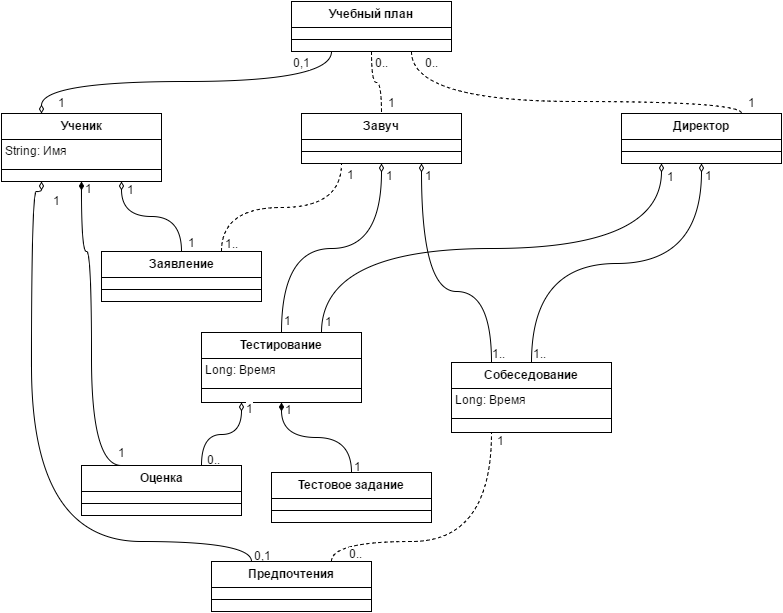

The diagram above was exported from draw.io. Its source (the exported page's mxGraphModel, read from the mxfile embedded in the PNG):
<mxGraphModel dx="880" dy="448" grid="1" gridSize="10" guides="1" tooltips="1" connect="1" arrows="1" fold="1" page="1" pageScale="1" pageWidth="826" pageHeight="1169" background="#ffffff" math="0" shadow="0">
  <root>
    <mxCell id="0" />
    <mxCell id="1" parent="0" />
    <mxCell id="18" value="Директор" style="swimlane;html=1;fontStyle=1;align=center;verticalAlign=top;childLayout=stackLayout;horizontal=1;startSize=26;horizontalStack=0;resizeParent=1;resizeLast=0;collapsible=1;marginBottom=0;swimlaneFillColor=#ffffff;" parent="1" vertex="1">
      <mxGeometry x="630" y="122" width="160" height="50" as="geometry" />
    </mxCell>
    <mxCell id="20" value="" style="line;html=1;strokeWidth=1;fillColor=none;align=left;verticalAlign=middle;spacingTop=-1;spacingLeft=3;spacingRight=3;rotatable=0;labelPosition=right;points=[];portConstraint=eastwest;" parent="18" vertex="1">
      <mxGeometry y="26" width="160" height="24" as="geometry" />
    </mxCell>
    <mxCell id="22" value="Ученик" style="swimlane;html=1;fontStyle=1;align=center;verticalAlign=top;childLayout=stackLayout;horizontal=1;startSize=26;horizontalStack=0;resizeParent=1;resizeLast=0;collapsible=1;marginBottom=0;swimlaneFillColor=#ffffff;" parent="1" vertex="1">
      <mxGeometry x="10" y="122" width="160" height="68" as="geometry" />
    </mxCell>
    <mxCell id="23" value="String: Имя" style="text;html=1;strokeColor=none;fillColor=none;align=left;verticalAlign=top;spacingLeft=4;spacingRight=4;whiteSpace=wrap;overflow=hidden;rotatable=0;points=[[0,0.5],[1,0.5]];portConstraint=eastwest;" parent="22" vertex="1">
      <mxGeometry y="26" width="160" height="26" as="geometry" />
    </mxCell>
    <mxCell id="24" value="" style="line;html=1;strokeWidth=1;fillColor=none;align=left;verticalAlign=middle;spacingTop=-1;spacingLeft=3;spacingRight=3;rotatable=0;labelPosition=right;points=[];portConstraint=eastwest;" parent="22" vertex="1">
      <mxGeometry y="52" width="160" height="8" as="geometry" />
    </mxCell>
    <mxCell id="26" value="Завуч" style="swimlane;html=1;fontStyle=1;align=center;verticalAlign=top;childLayout=stackLayout;horizontal=1;startSize=26;horizontalStack=0;resizeParent=1;resizeLast=0;collapsible=1;marginBottom=0;swimlaneFillColor=#ffffff;" parent="1" vertex="1">
      <mxGeometry x="310" y="122" width="160" height="50" as="geometry" />
    </mxCell>
    <mxCell id="28" value="" style="line;html=1;strokeWidth=1;fillColor=none;align=left;verticalAlign=middle;spacingTop=-1;spacingLeft=3;spacingRight=3;rotatable=0;labelPosition=right;points=[];portConstraint=eastwest;" parent="26" vertex="1">
      <mxGeometry y="26" width="160" height="24" as="geometry" />
    </mxCell>
    <mxCell id="51" style="edgeStyle=orthogonalEdgeStyle;curved=1;rounded=0;html=1;exitX=0.5;exitY=0;entryX=0.75;entryY=1;shadow=0;endArrow=diamondThin;endFill=0;jettySize=auto;orthogonalLoop=1;" parent="1" source="47" target="22" edge="1">
      <mxGeometry relative="1" as="geometry">
        <Array as="points">
          <mxPoint x="190" y="225" />
          <mxPoint x="130" y="225" />
        </Array>
      </mxGeometry>
    </mxCell>
    <mxCell id="57" value="1" style="text;html=1;resizable=0;points=[];;align=center;verticalAlign=middle;labelBackgroundColor=#ffffff;" parent="51" vertex="1" connectable="0">
      <mxGeometry x="-0.8" y="-1" relative="1" as="geometry">
        <mxPoint x="9" y="3" as="offset" />
      </mxGeometry>
    </mxCell>
    <mxCell id="59" value="1" style="text;html=1;resizable=0;points=[];;align=center;verticalAlign=middle;labelBackgroundColor=#ffffff;" parent="51" vertex="1" connectable="0">
      <mxGeometry x="0.775" y="-1" relative="1" as="geometry">
        <mxPoint x="8" y="-8" as="offset" />
      </mxGeometry>
    </mxCell>
    <mxCell id="60" style="edgeStyle=orthogonalEdgeStyle;curved=1;rounded=0;html=1;exitX=0.75;exitY=0;entryX=0.25;entryY=1;shadow=0;endArrow=none;endFill=0;jettySize=auto;orthogonalLoop=1;dashed=1;" parent="1" source="47" target="26" edge="1">
      <mxGeometry relative="1" as="geometry" />
    </mxCell>
    <mxCell id="72" value="1.." style="text;html=1;resizable=0;points=[];;align=center;verticalAlign=middle;labelBackgroundColor=#ffffff;" parent="60" vertex="1" connectable="0">
      <mxGeometry x="-0.8846" relative="1" as="geometry">
        <mxPoint x="10" y="3" as="offset" />
      </mxGeometry>
    </mxCell>
    <mxCell id="73" value="1" style="text;html=1;resizable=0;points=[];;align=center;verticalAlign=middle;labelBackgroundColor=#ffffff;" parent="60" vertex="1" connectable="0">
      <mxGeometry x="0.8942" y="-3" relative="1" as="geometry">
        <mxPoint x="6" y="-1" as="offset" />
      </mxGeometry>
    </mxCell>
    <mxCell id="47" value="Заявление" style="swimlane;html=1;fontStyle=1;align=center;verticalAlign=top;childLayout=stackLayout;horizontal=1;startSize=26;horizontalStack=0;resizeParent=1;resizeLast=0;collapsible=1;marginBottom=0;swimlaneFillColor=#ffffff;" parent="1" vertex="1">
      <mxGeometry x="110" y="260" width="160" height="50" as="geometry" />
    </mxCell>
    <mxCell id="49" value="" style="line;html=1;strokeWidth=1;fillColor=none;align=left;verticalAlign=middle;spacingTop=-1;spacingLeft=3;spacingRight=3;rotatable=0;labelPosition=right;points=[];portConstraint=eastwest;" parent="47" vertex="1">
      <mxGeometry y="26" width="160" height="24" as="geometry" />
    </mxCell>
    <mxCell id="89" style="edgeStyle=orthogonalEdgeStyle;curved=1;rounded=0;html=1;exitX=0.5;exitY=0;entryX=0.5;entryY=1;shadow=0;endArrow=diamondThin;endFill=0;jettySize=auto;orthogonalLoop=1;" parent="1" source="62" target="26" edge="1">
      <mxGeometry relative="1" as="geometry" />
    </mxCell>
    <mxCell id="91" value="1" style="text;html=1;resizable=0;points=[];;align=center;verticalAlign=middle;labelBackgroundColor=#ffffff;" parent="89" vertex="1" connectable="0">
      <mxGeometry x="-0.899" y="-1" relative="1" as="geometry">
        <mxPoint x="5" y="1" as="offset" />
      </mxGeometry>
    </mxCell>
    <mxCell id="93" value="1" style="text;html=1;resizable=0;points=[];;align=center;verticalAlign=middle;labelBackgroundColor=#ffffff;" parent="89" vertex="1" connectable="0">
      <mxGeometry x="0.8586" y="-1" relative="1" as="geometry">
        <mxPoint x="7" y="-8" as="offset" />
      </mxGeometry>
    </mxCell>
    <mxCell id="90" style="edgeStyle=orthogonalEdgeStyle;curved=1;rounded=0;html=1;exitX=0.75;exitY=0;entryX=0.25;entryY=1;shadow=0;endArrow=diamondThin;endFill=0;jettySize=auto;orthogonalLoop=1;" parent="1" source="62" target="18" edge="1">
      <mxGeometry relative="1" as="geometry" />
    </mxCell>
    <mxCell id="92" value="1" style="text;html=1;resizable=0;points=[];;align=center;verticalAlign=middle;labelBackgroundColor=#ffffff;" parent="90" vertex="1" connectable="0">
      <mxGeometry x="-0.9447" y="-2" relative="1" as="geometry">
        <mxPoint x="5" y="2" as="offset" />
      </mxGeometry>
    </mxCell>
    <mxCell id="94" value="1" style="text;html=1;resizable=0;points=[];;align=center;verticalAlign=middle;labelBackgroundColor=#ffffff;" parent="90" vertex="1" connectable="0">
      <mxGeometry x="0.9196" y="-2" relative="1" as="geometry">
        <mxPoint x="7" y="-8" as="offset" />
      </mxGeometry>
    </mxCell>
    <mxCell id="62" value="Тестирование" style="swimlane;html=1;fontStyle=1;align=center;verticalAlign=top;childLayout=stackLayout;horizontal=1;startSize=26;horizontalStack=0;resizeParent=1;resizeLast=0;collapsible=1;marginBottom=0;swimlaneFillColor=#ffffff;" parent="1" vertex="1">
      <mxGeometry x="210" y="341" width="160" height="70" as="geometry" />
    </mxCell>
    <mxCell id="63" value="Long: Время" style="text;html=1;strokeColor=none;fillColor=none;align=left;verticalAlign=top;spacingLeft=4;spacingRight=4;whiteSpace=wrap;overflow=hidden;rotatable=0;points=[[0,0.5],[1,0.5]];portConstraint=eastwest;" parent="62" vertex="1">
      <mxGeometry y="26" width="160" height="26" as="geometry" />
    </mxCell>
    <mxCell id="64" value="" style="line;html=1;strokeWidth=1;fillColor=none;align=left;verticalAlign=middle;spacingTop=-1;spacingLeft=3;spacingRight=3;rotatable=0;labelPosition=right;points=[];portConstraint=eastwest;" parent="62" vertex="1">
      <mxGeometry y="52" width="160" height="8" as="geometry" />
    </mxCell>
    <mxCell id="70" style="edgeStyle=orthogonalEdgeStyle;curved=1;rounded=0;html=1;exitX=0.5;exitY=0;entryX=0.5;entryY=1;shadow=0;endArrow=diamondThin;endFill=1;jettySize=auto;orthogonalLoop=1;" parent="1" source="66" target="62" edge="1">
      <mxGeometry relative="1" as="geometry" />
    </mxCell>
    <mxCell id="81" value="1" style="text;html=1;resizable=0;points=[];;align=center;verticalAlign=middle;labelBackgroundColor=#ffffff;" parent="70" vertex="1" connectable="0">
      <mxGeometry x="-0.8941" y="3" relative="1" as="geometry">
        <mxPoint x="9" as="offset" />
      </mxGeometry>
    </mxCell>
    <mxCell id="82" value="1" style="text;html=1;resizable=0;points=[];;align=center;verticalAlign=middle;labelBackgroundColor=#ffffff;" parent="70" vertex="1" connectable="0">
      <mxGeometry x="0.8824" y="-2" relative="1" as="geometry">
        <mxPoint x="5" y="-2" as="offset" />
      </mxGeometry>
    </mxCell>
    <mxCell id="66" value="Тестовое задание" style="swimlane;html=1;fontStyle=1;align=center;verticalAlign=top;childLayout=stackLayout;horizontal=1;startSize=26;horizontalStack=0;resizeParent=1;resizeLast=0;collapsible=1;marginBottom=0;swimlaneFillColor=#ffffff;" parent="1" vertex="1">
      <mxGeometry x="280" y="481" width="160" height="50" as="geometry" />
    </mxCell>
    <mxCell id="68" value="" style="line;html=1;strokeWidth=1;fillColor=none;align=left;verticalAlign=middle;spacingTop=-1;spacingLeft=3;spacingRight=3;rotatable=0;labelPosition=right;points=[];portConstraint=eastwest;" parent="66" vertex="1">
      <mxGeometry y="26" width="160" height="24" as="geometry" />
    </mxCell>
    <mxCell id="79" style="edgeStyle=orthogonalEdgeStyle;curved=1;rounded=0;html=1;exitX=0.75;exitY=0;entryX=0.25;entryY=1;shadow=0;endArrow=diamondThin;endFill=0;jettySize=auto;orthogonalLoop=1;" parent="1" source="75" target="62" edge="1">
      <mxGeometry relative="1" as="geometry" />
    </mxCell>
    <mxCell id="83" value="1" style="text;html=1;resizable=0;points=[];;align=center;verticalAlign=middle;labelBackgroundColor=#ffffff;" parent="79" vertex="1" connectable="0">
      <mxGeometry x="0.7818" relative="1" as="geometry">
        <mxPoint x="8" y="-6" as="offset" />
      </mxGeometry>
    </mxCell>
    <mxCell id="84" value="0.." style="text;html=1;resizable=0;points=[];;align=center;verticalAlign=middle;labelBackgroundColor=#ffffff;" parent="79" vertex="1" connectable="0">
      <mxGeometry x="-0.8545" y="-3" relative="1" as="geometry">
        <mxPoint x="9" as="offset" />
      </mxGeometry>
    </mxCell>
    <mxCell id="85" style="edgeStyle=orthogonalEdgeStyle;curved=1;rounded=0;html=1;entryX=0.5;entryY=1;shadow=0;endArrow=diamondThin;endFill=1;jettySize=auto;orthogonalLoop=1;exitX=0.25;exitY=0;" parent="1" source="75" target="22" edge="1">
      <mxGeometry relative="1" as="geometry">
        <Array as="points">
          <mxPoint x="100" y="474" />
          <mxPoint x="100" y="260" />
          <mxPoint x="90" y="260" />
        </Array>
        <mxPoint x="150" y="450" as="sourcePoint" />
      </mxGeometry>
    </mxCell>
    <mxCell id="87" value="1" style="text;html=1;resizable=0;points=[];;align=center;verticalAlign=middle;labelBackgroundColor=#ffffff;" parent="85" vertex="1" connectable="0">
      <mxGeometry x="-0.9522" y="-1" relative="1" as="geometry">
        <mxPoint x="8" y="-13" as="offset" />
      </mxGeometry>
    </mxCell>
    <mxCell id="88" value="1" style="text;html=1;resizable=0;points=[];;align=center;verticalAlign=middle;labelBackgroundColor=#ffffff;" parent="85" vertex="1" connectable="0">
      <mxGeometry x="0.9522" y="-3" relative="1" as="geometry">
        <mxPoint x="4" y="-2" as="offset" />
      </mxGeometry>
    </mxCell>
    <mxCell id="75" value="Оценка" style="swimlane;html=1;fontStyle=1;align=center;verticalAlign=top;childLayout=stackLayout;horizontal=1;startSize=26;horizontalStack=0;resizeParent=1;resizeLast=0;collapsible=1;marginBottom=0;swimlaneFillColor=#ffffff;" parent="1" vertex="1">
      <mxGeometry x="90" y="474" width="160" height="50" as="geometry" />
    </mxCell>
    <mxCell id="77" value="" style="line;html=1;strokeWidth=1;fillColor=none;align=left;verticalAlign=middle;spacingTop=-1;spacingLeft=3;spacingRight=3;rotatable=0;labelPosition=right;points=[];portConstraint=eastwest;" parent="75" vertex="1">
      <mxGeometry y="26" width="160" height="24" as="geometry" />
    </mxCell>
    <mxCell id="101" style="edgeStyle=orthogonalEdgeStyle;curved=1;rounded=0;html=1;exitX=0.25;exitY=0;entryX=0.75;entryY=1;shadow=0;endArrow=diamondThin;endFill=0;jettySize=auto;orthogonalLoop=1;" parent="1" source="97" target="26" edge="1">
      <mxGeometry relative="1" as="geometry">
        <Array as="points">
          <mxPoint x="500" y="300" />
          <mxPoint x="430" y="300" />
        </Array>
      </mxGeometry>
    </mxCell>
    <mxCell id="105" value="1" style="text;html=1;resizable=0;points=[];;align=center;verticalAlign=middle;labelBackgroundColor=#ffffff;" parent="101" vertex="1" connectable="0">
      <mxGeometry x="0.8736" y="-2" relative="1" as="geometry">
        <mxPoint x="5" y="-6" as="offset" />
      </mxGeometry>
    </mxCell>
    <mxCell id="106" value="1.." style="text;html=1;resizable=0;points=[];;align=center;verticalAlign=middle;labelBackgroundColor=#ffffff;" parent="101" vertex="1" connectable="0">
      <mxGeometry x="-0.9257" relative="1" as="geometry">
        <mxPoint x="7" as="offset" />
      </mxGeometry>
    </mxCell>
    <mxCell id="102" style="edgeStyle=orthogonalEdgeStyle;curved=1;rounded=0;html=1;exitX=0.5;exitY=0;entryX=0.5;entryY=1;shadow=0;endArrow=diamondThin;endFill=0;jettySize=auto;orthogonalLoop=1;" parent="1" source="97" target="18" edge="1">
      <mxGeometry relative="1" as="geometry" />
    </mxCell>
    <mxCell id="107" value="1.." style="text;html=1;resizable=0;points=[];;align=center;verticalAlign=middle;labelBackgroundColor=#ffffff;" parent="102" vertex="1" connectable="0">
      <mxGeometry x="-0.9404" y="-3" relative="1" as="geometry">
        <mxPoint x="5" y="1" as="offset" />
      </mxGeometry>
    </mxCell>
    <mxCell id="108" value="1" style="text;html=1;resizable=0;points=[];;align=center;verticalAlign=middle;labelBackgroundColor=#ffffff;" parent="102" vertex="1" connectable="0">
      <mxGeometry x="0.9187" y="-3" relative="1" as="geometry">
        <mxPoint x="4" y="-4" as="offset" />
      </mxGeometry>
    </mxCell>
    <mxCell id="97" value="Собеседование" style="swimlane;html=1;fontStyle=1;align=center;verticalAlign=top;childLayout=stackLayout;horizontal=1;startSize=26;horizontalStack=0;resizeParent=1;resizeLast=0;collapsible=1;marginBottom=0;swimlaneFillColor=#ffffff;" parent="1" vertex="1">
      <mxGeometry x="460" y="371" width="160" height="70" as="geometry" />
    </mxCell>
    <mxCell id="98" value="&lt;span&gt;Long: Время&lt;/span&gt;" style="text;html=1;strokeColor=none;fillColor=none;align=left;verticalAlign=top;spacingLeft=4;spacingRight=4;whiteSpace=wrap;overflow=hidden;rotatable=0;points=[[0,0.5],[1,0.5]];portConstraint=eastwest;" parent="97" vertex="1">
      <mxGeometry y="26" width="160" height="26" as="geometry" />
    </mxCell>
    <mxCell id="99" value="" style="line;html=1;strokeWidth=1;fillColor=none;align=left;verticalAlign=middle;spacingTop=-1;spacingLeft=3;spacingRight=3;rotatable=0;labelPosition=right;points=[];portConstraint=eastwest;" parent="97" vertex="1">
      <mxGeometry y="52" width="160" height="8" as="geometry" />
    </mxCell>
    <mxCell id="114" style="edgeStyle=orthogonalEdgeStyle;curved=1;rounded=0;html=1;exitX=0.25;exitY=0;shadow=0;endArrow=diamondThin;endFill=0;jettySize=auto;orthogonalLoop=1;entryX=0.25;entryY=1;" parent="1" source="109" target="22" edge="1">
      <mxGeometry relative="1" as="geometry">
        <mxPoint x="20" y="190" as="targetPoint" />
        <Array as="points">
          <mxPoint x="260" y="550" />
          <mxPoint x="40" y="550" />
          <mxPoint x="40" y="200" />
          <mxPoint x="50" y="200" />
        </Array>
      </mxGeometry>
    </mxCell>
    <mxCell id="115" value="0,1" style="text;html=1;resizable=0;points=[];;align=center;verticalAlign=middle;labelBackgroundColor=#ffffff;" parent="114" vertex="1" connectable="0">
      <mxGeometry x="-0.9774" y="3" relative="1" as="geometry">
        <mxPoint x="14" as="offset" />
      </mxGeometry>
    </mxCell>
    <mxCell id="116" value="1" style="text;html=1;resizable=0;points=[];;align=center;verticalAlign=middle;labelBackgroundColor=#ffffff;" parent="114" vertex="1" connectable="0">
      <mxGeometry x="0.9645" relative="1" as="geometry">
        <mxPoint x="16" y="8" as="offset" />
      </mxGeometry>
    </mxCell>
    <mxCell id="118" style="edgeStyle=orthogonalEdgeStyle;curved=1;rounded=0;html=1;exitX=0.75;exitY=0;entryX=0.25;entryY=1;shadow=0;endArrow=none;endFill=0;jettySize=auto;orthogonalLoop=1;dashed=1;" parent="1" source="109" target="97" edge="1">
      <mxGeometry relative="1" as="geometry">
        <Array as="points">
          <mxPoint x="340" y="550" />
          <mxPoint x="500" y="550" />
        </Array>
      </mxGeometry>
    </mxCell>
    <mxCell id="119" value="0.." style="text;html=1;resizable=0;points=[];;align=center;verticalAlign=middle;labelBackgroundColor=#ffffff;" parent="118" vertex="1" connectable="0">
      <mxGeometry x="-0.9377" y="-3" relative="1" as="geometry">
        <mxPoint x="21" as="offset" />
      </mxGeometry>
    </mxCell>
    <mxCell id="120" value="1" style="text;html=1;resizable=0;points=[];;align=center;verticalAlign=middle;labelBackgroundColor=#ffffff;" parent="118" vertex="1" connectable="0">
      <mxGeometry x="0.9308" relative="1" as="geometry">
        <mxPoint x="9" y="-3" as="offset" />
      </mxGeometry>
    </mxCell>
    <mxCell id="109" value="Предпочтения" style="swimlane;html=1;fontStyle=1;align=center;verticalAlign=top;childLayout=stackLayout;horizontal=1;startSize=26;horizontalStack=0;resizeParent=1;resizeLast=0;collapsible=1;marginBottom=0;swimlaneFillColor=#ffffff;" parent="1" vertex="1">
      <mxGeometry x="220" y="570" width="160" height="50" as="geometry" />
    </mxCell>
    <mxCell id="111" value="" style="line;html=1;strokeWidth=1;fillColor=none;align=left;verticalAlign=middle;spacingTop=-1;spacingLeft=3;spacingRight=3;rotatable=0;labelPosition=right;points=[];portConstraint=eastwest;" parent="109" vertex="1">
      <mxGeometry y="26" width="160" height="24" as="geometry" />
    </mxCell>
    <mxCell id="126" style="edgeStyle=orthogonalEdgeStyle;curved=1;rounded=0;html=1;exitX=0.75;exitY=1;entryX=0.75;entryY=0;shadow=0;endArrow=none;endFill=0;jettySize=auto;orthogonalLoop=1;dashed=1;" parent="1" source="122" target="18" edge="1">
      <mxGeometry relative="1" as="geometry">
        <Array as="points">
          <mxPoint x="420" y="110" />
          <mxPoint x="750" y="110" />
        </Array>
      </mxGeometry>
    </mxCell>
    <mxCell id="127" value="1" style="text;html=1;resizable=0;points=[];;align=center;verticalAlign=middle;labelBackgroundColor=#ffffff;" parent="126" vertex="1" connectable="0">
      <mxGeometry x="0.9743" y="-2" relative="1" as="geometry">
        <mxPoint x="12" y="-7" as="offset" />
      </mxGeometry>
    </mxCell>
    <mxCell id="128" value="0.." style="text;html=1;resizable=0;points=[];;align=center;verticalAlign=middle;labelBackgroundColor=#ffffff;" parent="126" vertex="1" connectable="0">
      <mxGeometry x="-0.9686" y="-1" relative="1" as="geometry">
        <mxPoint x="21" y="4" as="offset" />
      </mxGeometry>
    </mxCell>
    <mxCell id="130" style="rounded=0;html=1;exitX=0.5;exitY=1;shadow=0;endArrow=none;endFill=0;jettySize=auto;orthogonalLoop=1;entryX=0.5;entryY=0;edgeStyle=orthogonalEdgeStyle;curved=1;dashed=1;" parent="1" source="122" edge="1" target="26">
      <mxGeometry relative="1" as="geometry">
        <mxPoint x="410" y="170" as="targetPoint" />
      </mxGeometry>
    </mxCell>
    <mxCell id="131" value="1" style="text;html=1;resizable=0;points=[];;align=center;verticalAlign=middle;labelBackgroundColor=#ffffff;" parent="130" vertex="1" connectable="0">
      <mxGeometry x="0.9448" y="-2" relative="1" as="geometry">
        <mxPoint x="12" y="-10" as="offset" />
      </mxGeometry>
    </mxCell>
    <mxCell id="132" value="0.." style="text;html=1;resizable=0;points=[];;align=center;verticalAlign=middle;labelBackgroundColor=#ffffff;" parent="130" vertex="1" connectable="0">
      <mxGeometry x="-0.9632" y="-1" relative="1" as="geometry">
        <mxPoint x="11" y="9" as="offset" />
      </mxGeometry>
    </mxCell>
    <mxCell id="134" style="edgeStyle=orthogonalEdgeStyle;curved=1;rounded=0;html=1;exitX=0.25;exitY=1;shadow=0;endArrow=diamondThin;endFill=0;jettySize=auto;orthogonalLoop=1;entryX=0.25;entryY=0;" parent="1" source="122" edge="1" target="22">
      <mxGeometry relative="1" as="geometry">
        <mxPoint x="50" y="110" as="targetPoint" />
        <Array as="points">
          <mxPoint x="340" y="90" />
          <mxPoint x="50" y="90" />
        </Array>
      </mxGeometry>
    </mxCell>
    <mxCell id="136" value="0,1" style="text;html=1;resizable=0;points=[];;align=center;verticalAlign=middle;labelBackgroundColor=#ffffff;" parent="134" vertex="1" connectable="0">
      <mxGeometry x="-0.9664" y="-1" relative="1" as="geometry">
        <mxPoint x="-29" y="4" as="offset" />
      </mxGeometry>
    </mxCell>
    <mxCell id="137" value="1" style="text;html=1;resizable=0;points=[];;align=center;verticalAlign=middle;labelBackgroundColor=#ffffff;" parent="134" vertex="1" connectable="0">
      <mxGeometry x="0.953" y="-3" relative="1" as="geometry">
        <mxPoint x="23" y="-4" as="offset" />
      </mxGeometry>
    </mxCell>
    <mxCell id="122" value="Учебный план" style="swimlane;html=1;fontStyle=1;align=center;verticalAlign=top;childLayout=stackLayout;horizontal=1;startSize=26;horizontalStack=0;resizeParent=1;resizeLast=0;collapsible=1;marginBottom=0;swimlaneFillColor=#ffffff;" parent="1" vertex="1">
      <mxGeometry x="300" y="10" width="160" height="50" as="geometry" />
    </mxCell>
    <mxCell id="124" value="" style="line;html=1;strokeWidth=1;fillColor=none;align=left;verticalAlign=middle;spacingTop=-1;spacingLeft=3;spacingRight=3;rotatable=0;labelPosition=right;points=[];portConstraint=eastwest;" parent="122" vertex="1">
      <mxGeometry y="26" width="160" height="24" as="geometry" />
    </mxCell>
  </root>
</mxGraphModel>